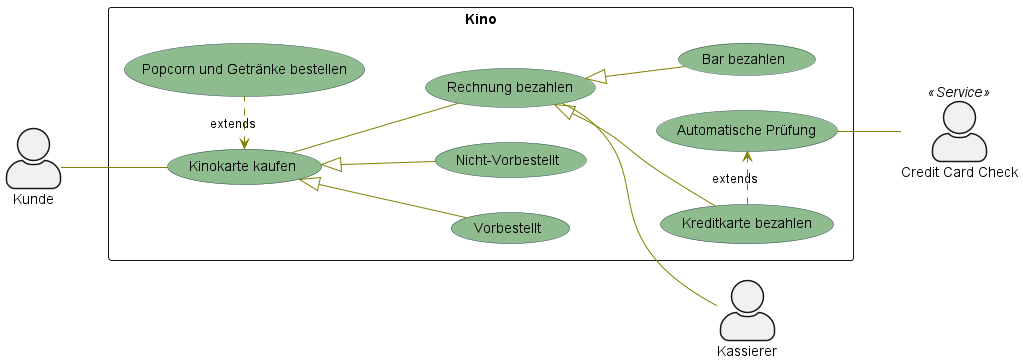

The diagram above was rendered by PlantUML. Its source (embedded in the PNG):
@startuml USE-CaseKino
skinparam actorStyle awesome

skinparam usecase {
BackgroundColor DarkSeaGreen
BorderColor DarkSlateGray

BackgroundColor<< Main >> YellowGreen
BorderColor<< Main >> YellowGreen

ArrowColor Olive
ActorBorderColor black
ActorFontName Courier

ActorBackgroundColor<< Human >> Gold
}
left to right direction

actor Kunde
actor Kassierer
actor :Credit Card Check: <<Service>> as CCC


rectangle Kino {
  Kunde -- (Kinokarte kaufen)
  (Kinokarte kaufen) <. (Popcorn und Getränke bestellen) : extends
  (Kinokarte kaufen) <|-- (Vorbestellt)
  (Kinokarte kaufen) <|-- (Nicht-Vorbestellt)
  (Kinokarte kaufen) -- (Rechnung bezahlen)
  (Rechnung bezahlen) <|-- (Kreditkarte bezahlen)
  (Rechnung bezahlen) <|-- (Bar bezahlen)
  (Kreditkarte bezahlen) .> (Automatische Prüfung) : extends
  (Automatische Prüfung) -- CCC
  (Rechnung bezahlen) -- Kassierer
}

@enduml